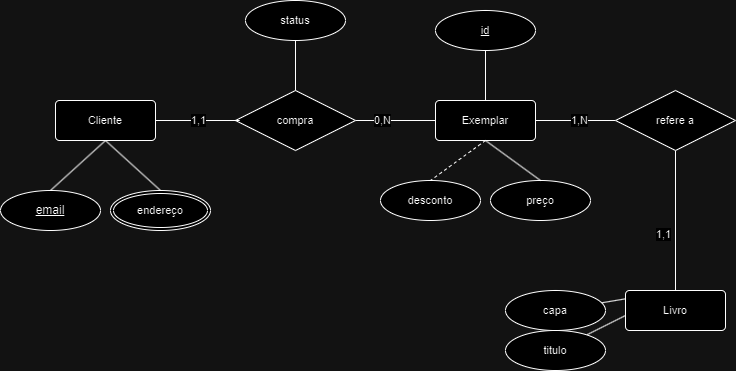

The diagram above was exported from draw.io. Its source (the exported page's mxGraphModel, read from the mxfile embedded in the PNG):
<mxGraphModel dx="2086" dy="686" grid="1" gridSize="10" guides="1" tooltips="1" connect="1" arrows="1" fold="1" page="1" pageScale="1" pageWidth="827" pageHeight="1169" math="0" shadow="0">
  <root>
    <mxCell id="0" />
    <mxCell id="1" parent="0" />
    <mxCell id="U8WqQEL3yFkBr75GAN4F-2" style="edgeStyle=none;shape=connector;rounded=0;orthogonalLoop=1;jettySize=auto;html=1;exitX=1;exitY=0.5;exitDx=0;exitDy=0;strokeColor=default;align=center;verticalAlign=middle;fontFamily=Helvetica;fontSize=11;fontColor=default;labelBackgroundColor=default;endArrow=none;endFill=0;" parent="1" source="U8WqQEL3yFkBr75GAN4F-5" target="U8WqQEL3yFkBr75GAN4F-20" edge="1">
      <mxGeometry relative="1" as="geometry" />
    </mxCell>
    <mxCell id="uSDugohMuOa_3c0u83sK-3" value="1,N" style="edgeLabel;html=1;align=center;verticalAlign=middle;resizable=0;points=[];fontFamily=Helvetica;fontSize=11;fontColor=default;labelBackgroundColor=default;" parent="U8WqQEL3yFkBr75GAN4F-2" connectable="0" vertex="1">
      <mxGeometry x="-0.711" y="1" relative="1" as="geometry">
        <mxPoint x="31" as="offset" />
      </mxGeometry>
    </mxCell>
    <mxCell id="U8WqQEL3yFkBr75GAN4F-3" style="edgeStyle=none;shape=connector;rounded=0;orthogonalLoop=1;jettySize=auto;html=1;exitX=0.5;exitY=0;exitDx=0;exitDy=0;strokeColor=default;align=center;verticalAlign=middle;fontFamily=Helvetica;fontSize=11;fontColor=default;labelBackgroundColor=default;endArrow=none;endFill=0;" parent="1" source="U8WqQEL3yFkBr75GAN4F-5" target="U8WqQEL3yFkBr75GAN4F-24" edge="1">
      <mxGeometry relative="1" as="geometry" />
    </mxCell>
    <mxCell id="ImzjLj_clBQPCFu-t0h6-4" style="edgeStyle=none;shape=connector;rounded=0;orthogonalLoop=1;jettySize=auto;html=1;exitX=0.5;exitY=1;exitDx=0;exitDy=0;strokeColor=default;align=center;verticalAlign=middle;fontFamily=Helvetica;fontSize=11;fontColor=default;labelBackgroundColor=default;endArrow=none;endFill=0;entryX=0.5;entryY=0;entryDx=0;entryDy=0;dashed=1;" parent="1" source="U8WqQEL3yFkBr75GAN4F-5" target="U8WqQEL3yFkBr75GAN4F-29" edge="1">
      <mxGeometry relative="1" as="geometry" />
    </mxCell>
    <mxCell id="U8WqQEL3yFkBr75GAN4F-5" value="Exemplar" style="rounded=1;arcSize=10;whiteSpace=wrap;html=1;align=center;fontFamily=Helvetica;fontSize=11;fontColor=default;labelBackgroundColor=default;" parent="1" vertex="1">
      <mxGeometry x="400" y="230" width="100" height="40" as="geometry" />
    </mxCell>
    <mxCell id="bxb1x0TxHTycwo_6p2gN-1" style="edgeStyle=none;shape=connector;rounded=0;orthogonalLoop=1;jettySize=auto;html=1;strokeColor=default;align=center;verticalAlign=middle;fontFamily=Helvetica;fontSize=11;fontColor=default;labelBackgroundColor=default;endArrow=none;endFill=0;exitX=0.5;exitY=1;exitDx=0;exitDy=0;entryX=0.5;entryY=0;entryDx=0;entryDy=0;" parent="1" source="U8WqQEL3yFkBr75GAN4F-8" target="bxb1x0TxHTycwo_6p2gN-2" edge="1">
      <mxGeometry relative="1" as="geometry">
        <mxPoint x="-50" y="300" as="targetPoint" />
      </mxGeometry>
    </mxCell>
    <mxCell id="ButaeAx3MLhr_5Nh7Jx--1" style="edgeStyle=none;shape=connector;rounded=0;orthogonalLoop=1;jettySize=auto;html=1;exitX=0.5;exitY=1;exitDx=0;exitDy=0;entryX=0.5;entryY=0;entryDx=0;entryDy=0;strokeColor=default;align=center;verticalAlign=middle;fontFamily=Helvetica;fontSize=11;fontColor=default;labelBackgroundColor=default;endArrow=none;endFill=0;" parent="1" source="U8WqQEL3yFkBr75GAN4F-8" target="QMW49qcz1MJ3MZKterx_-1" edge="1">
      <mxGeometry relative="1" as="geometry" />
    </mxCell>
    <mxCell id="U8WqQEL3yFkBr75GAN4F-8" value="Cliente" style="rounded=1;arcSize=10;whiteSpace=wrap;html=1;align=center;fontFamily=Helvetica;fontSize=11;fontColor=default;labelBackgroundColor=default;" parent="1" vertex="1">
      <mxGeometry x="20" y="230" width="100" height="40" as="geometry" />
    </mxCell>
    <mxCell id="U8WqQEL3yFkBr75GAN4F-11" style="edgeStyle=none;shape=connector;rounded=0;orthogonalLoop=1;jettySize=auto;html=1;exitX=0.5;exitY=0;exitDx=0;exitDy=0;strokeColor=default;align=center;verticalAlign=middle;fontFamily=Helvetica;fontSize=11;fontColor=default;labelBackgroundColor=default;endArrow=none;endFill=0;" parent="1" source="U8WqQEL3yFkBr75GAN4F-15" target="U8WqQEL3yFkBr75GAN4F-26" edge="1">
      <mxGeometry relative="1" as="geometry" />
    </mxCell>
    <mxCell id="U8WqQEL3yFkBr75GAN4F-14" style="edgeStyle=none;shape=connector;rounded=0;orthogonalLoop=1;jettySize=auto;html=1;exitX=0.5;exitY=0;exitDx=0;exitDy=0;strokeColor=default;align=center;verticalAlign=middle;fontFamily=Helvetica;fontSize=11;fontColor=default;labelBackgroundColor=default;endArrow=none;endFill=0;" parent="1" source="U8WqQEL3yFkBr75GAN4F-15" target="U8WqQEL3yFkBr75GAN4F-27" edge="1">
      <mxGeometry relative="1" as="geometry" />
    </mxCell>
    <mxCell id="U8WqQEL3yFkBr75GAN4F-15" value="Livro" style="rounded=1;arcSize=10;whiteSpace=wrap;html=1;align=center;fontFamily=Helvetica;fontSize=11;fontColor=default;labelBackgroundColor=default;" parent="1" vertex="1">
      <mxGeometry x="590" y="420" width="100" height="40" as="geometry" />
    </mxCell>
    <mxCell id="U8WqQEL3yFkBr75GAN4F-16" style="edgeStyle=none;shape=connector;rounded=0;orthogonalLoop=1;jettySize=auto;html=1;exitX=1;exitY=0.5;exitDx=0;exitDy=0;entryX=0;entryY=0.5;entryDx=0;entryDy=0;strokeColor=default;align=center;verticalAlign=middle;fontFamily=Helvetica;fontSize=11;fontColor=default;labelBackgroundColor=default;endArrow=none;endFill=0;" parent="1" source="U8WqQEL3yFkBr75GAN4F-17" target="U8WqQEL3yFkBr75GAN4F-5" edge="1">
      <mxGeometry relative="1" as="geometry" />
    </mxCell>
    <mxCell id="uSDugohMuOa_3c0u83sK-2" value="0,N" style="edgeLabel;html=1;align=center;verticalAlign=middle;resizable=0;points=[];fontFamily=Helvetica;fontSize=11;fontColor=default;labelBackgroundColor=default;" parent="U8WqQEL3yFkBr75GAN4F-16" connectable="0" vertex="1">
      <mxGeometry x="0.4374" y="1" relative="1" as="geometry">
        <mxPoint x="-31" as="offset" />
      </mxGeometry>
    </mxCell>
    <mxCell id="U8WqQEL3yFkBr75GAN4F-17" value="compra" style="shape=rhombus;perimeter=rhombusPerimeter;whiteSpace=wrap;html=1;align=center;fontFamily=Helvetica;fontSize=11;fontColor=default;labelBackgroundColor=default;" parent="1" vertex="1">
      <mxGeometry x="200" y="220" width="120" height="60" as="geometry" />
    </mxCell>
    <mxCell id="U8WqQEL3yFkBr75GAN4F-18" style="edgeStyle=none;shape=connector;rounded=0;orthogonalLoop=1;jettySize=auto;html=1;exitX=1;exitY=0.5;exitDx=0;exitDy=0;entryX=0.035;entryY=0.5;entryDx=0;entryDy=0;entryPerimeter=0;strokeColor=default;align=center;verticalAlign=middle;fontFamily=Helvetica;fontSize=11;fontColor=default;labelBackgroundColor=default;endArrow=none;endFill=0;" parent="1" source="U8WqQEL3yFkBr75GAN4F-8" target="U8WqQEL3yFkBr75GAN4F-17" edge="1">
      <mxGeometry relative="1" as="geometry">
        <mxPoint x="150" y="250" as="sourcePoint" />
      </mxGeometry>
    </mxCell>
    <mxCell id="ZleYkmVy2yukdD77dv0V-1" value="1,1" style="edgeLabel;html=1;align=center;verticalAlign=middle;resizable=0;points=[];fontFamily=Helvetica;fontSize=11;fontColor=default;labelBackgroundColor=default;" parent="U8WqQEL3yFkBr75GAN4F-18" vertex="1" connectable="0">
      <mxGeometry x="0.0041" y="1" relative="1" as="geometry">
        <mxPoint as="offset" />
      </mxGeometry>
    </mxCell>
    <mxCell id="U8WqQEL3yFkBr75GAN4F-19" style="edgeStyle=none;shape=connector;rounded=0;orthogonalLoop=1;jettySize=auto;html=1;exitX=0.5;exitY=1;exitDx=0;exitDy=0;entryX=0.5;entryY=0;entryDx=0;entryDy=0;strokeColor=default;align=center;verticalAlign=middle;fontFamily=Helvetica;fontSize=11;fontColor=default;labelBackgroundColor=default;endArrow=none;endFill=0;" parent="1" source="U8WqQEL3yFkBr75GAN4F-20" target="U8WqQEL3yFkBr75GAN4F-15" edge="1">
      <mxGeometry relative="1" as="geometry" />
    </mxCell>
    <mxCell id="uSDugohMuOa_3c0u83sK-4" value="1,1" style="edgeLabel;html=1;align=center;verticalAlign=middle;resizable=0;points=[];fontFamily=Helvetica;fontSize=11;fontColor=default;labelBackgroundColor=default;" parent="U8WqQEL3yFkBr75GAN4F-19" connectable="0" vertex="1">
      <mxGeometry x="0.2055" y="-1" relative="1" as="geometry">
        <mxPoint x="-12" y="-1" as="offset" />
      </mxGeometry>
    </mxCell>
    <mxCell id="U8WqQEL3yFkBr75GAN4F-20" value="refere a" style="shape=rhombus;perimeter=rhombusPerimeter;whiteSpace=wrap;html=1;align=center;fontFamily=Helvetica;fontSize=11;fontColor=default;labelBackgroundColor=default;" parent="1" vertex="1">
      <mxGeometry x="580" y="220" width="120" height="60" as="geometry" />
    </mxCell>
    <mxCell id="U8WqQEL3yFkBr75GAN4F-24" value="id" style="ellipse;whiteSpace=wrap;html=1;align=center;fontFamily=Helvetica;fontSize=11;fontColor=default;labelBackgroundColor=default;fontStyle=4" parent="1" vertex="1">
      <mxGeometry x="400" y="140" width="100" height="40" as="geometry" />
    </mxCell>
    <mxCell id="U8WqQEL3yFkBr75GAN4F-26" value="titulo" style="ellipse;whiteSpace=wrap;html=1;align=center;fontFamily=Helvetica;fontSize=11;fontColor=default;labelBackgroundColor=default;" parent="1" vertex="1">
      <mxGeometry x="470" y="460" width="100" height="40" as="geometry" />
    </mxCell>
    <mxCell id="U8WqQEL3yFkBr75GAN4F-27" value="capa" style="ellipse;whiteSpace=wrap;html=1;align=center;fontFamily=Helvetica;fontSize=11;fontColor=default;labelBackgroundColor=default;" parent="1" vertex="1">
      <mxGeometry x="470" y="420" width="100" height="40" as="geometry" />
    </mxCell>
    <mxCell id="U8WqQEL3yFkBr75GAN4F-28" value="preço" style="ellipse;whiteSpace=wrap;html=1;align=center;fontFamily=Helvetica;fontSize=11;fontColor=default;labelBackgroundColor=default;" parent="1" vertex="1">
      <mxGeometry x="455" y="310" width="100" height="40" as="geometry" />
    </mxCell>
    <mxCell id="U8WqQEL3yFkBr75GAN4F-29" value="desconto" style="ellipse;whiteSpace=wrap;html=1;align=center;fontFamily=Helvetica;fontSize=11;fontColor=default;labelBackgroundColor=default;" parent="1" vertex="1">
      <mxGeometry x="345" y="310" width="100" height="40" as="geometry" />
    </mxCell>
    <mxCell id="hN3YWFWNDs_E5VMMiZ8X-13" style="edgeStyle=none;shape=connector;rounded=0;orthogonalLoop=1;jettySize=auto;html=1;exitX=0.5;exitY=1;exitDx=0;exitDy=0;strokeColor=default;align=center;verticalAlign=middle;fontFamily=Helvetica;fontSize=11;fontColor=default;labelBackgroundColor=default;endArrow=none;endFill=0;" parent="1" source="hN3YWFWNDs_E5VMMiZ8X-12" target="U8WqQEL3yFkBr75GAN4F-17" edge="1">
      <mxGeometry relative="1" as="geometry" />
    </mxCell>
    <mxCell id="hN3YWFWNDs_E5VMMiZ8X-12" value="status" style="ellipse;whiteSpace=wrap;html=1;align=center;fontFamily=Helvetica;fontSize=11;fontColor=default;labelBackgroundColor=default;" parent="1" vertex="1">
      <mxGeometry x="210" y="130" width="100" height="40" as="geometry" />
    </mxCell>
    <mxCell id="hN3YWFWNDs_E5VMMiZ8X-14" style="edgeStyle=none;shape=connector;rounded=0;orthogonalLoop=1;jettySize=auto;html=1;entryX=0.5;entryY=0;entryDx=0;entryDy=0;strokeColor=default;align=center;verticalAlign=middle;fontFamily=Helvetica;fontSize=11;fontColor=default;labelBackgroundColor=default;endArrow=none;endFill=0;exitX=0.5;exitY=1;exitDx=0;exitDy=0;" parent="1" source="U8WqQEL3yFkBr75GAN4F-5" target="U8WqQEL3yFkBr75GAN4F-28" edge="1">
      <mxGeometry relative="1" as="geometry" />
    </mxCell>
    <mxCell id="bxb1x0TxHTycwo_6p2gN-2" value="endereço" style="ellipse;shape=doubleEllipse;margin=3;whiteSpace=wrap;html=1;align=center;fontFamily=Helvetica;fontSize=11;fontColor=default;labelBackgroundColor=default;" parent="1" vertex="1">
      <mxGeometry x="75" y="320" width="100" height="40" as="geometry" />
    </mxCell>
    <mxCell id="QMW49qcz1MJ3MZKterx_-1" value="&lt;u&gt;email&lt;/u&gt;" style="ellipse;whiteSpace=wrap;html=1;align=center;" parent="1" vertex="1">
      <mxGeometry x="-35" y="320" width="100" height="40" as="geometry" />
    </mxCell>
  </root>
</mxGraphModel>